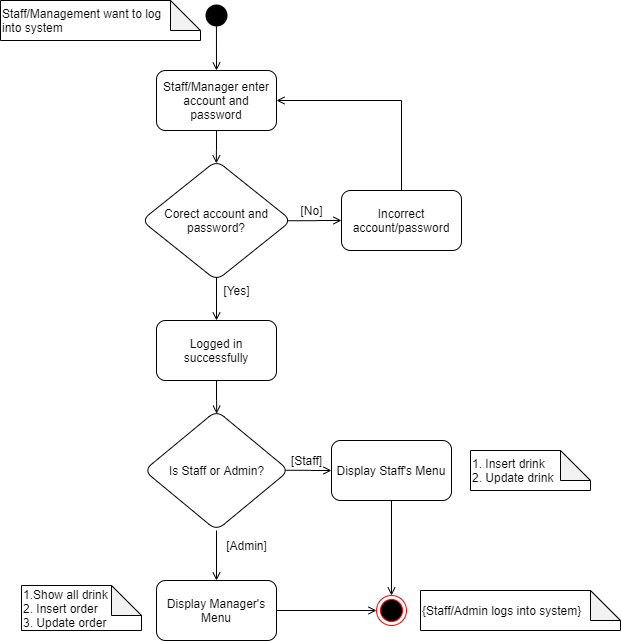

The diagram above was exported from draw.io. Its source (the exported page's mxGraphModel, read from the mxfile embedded in the PNG):
<mxGraphModel dx="1038" dy="556" grid="1" gridSize="10" guides="1" tooltips="1" connect="1" arrows="1" fold="1" page="1" pageScale="1" pageWidth="827" pageHeight="1169" background="#ffffff" math="0" shadow="0">
  <root>
    <mxCell id="0" />
    <mxCell id="1" parent="0" />
    <mxCell id="7qJc8tvJMhWuR6JsTjXK-1" value="" style="ellipse;html=1;shape=endState;fillColor=#000000;strokeColor=none;" parent="1" vertex="1">
      <mxGeometry x="241" y="40" width="30" height="30" as="geometry" />
    </mxCell>
    <mxCell id="7qJc8tvJMhWuR6JsTjXK-2" value="" style="endArrow=open;html=1;endFill=0;exitX=0.498;exitY=0.859;exitDx=0;exitDy=0;exitPerimeter=0;entryX=0.5;entryY=0;entryDx=0;entryDy=0;" parent="1" source="7qJc8tvJMhWuR6JsTjXK-1" target="7qJc8tvJMhWuR6JsTjXK-3" edge="1">
      <mxGeometry width="50" height="50" relative="1" as="geometry">
        <mxPoint x="386" y="320" as="sourcePoint" />
        <mxPoint x="226" y="80" as="targetPoint" />
        <Array as="points" />
      </mxGeometry>
    </mxCell>
    <mxCell id="Myvv_b-vpn68FF8Pmz09-2" value="" style="edgeStyle=orthogonalEdgeStyle;rounded=0;orthogonalLoop=1;jettySize=auto;html=1;endArrow=open;endFill=0;entryX=0.499;entryY=0.024;entryDx=0;entryDy=0;entryPerimeter=0;" parent="1" source="7qJc8tvJMhWuR6JsTjXK-3" target="Myvv_b-vpn68FF8Pmz09-1" edge="1">
      <mxGeometry relative="1" as="geometry" />
    </mxCell>
    <mxCell id="7qJc8tvJMhWuR6JsTjXK-3" value="Staff/Manager enter account and password" style="rounded=1;whiteSpace=wrap;html=1;" parent="1" vertex="1">
      <mxGeometry x="196" y="110" width="120" height="60" as="geometry" />
    </mxCell>
    <mxCell id="7qJc8tvJMhWuR6JsTjXK-15" value="" style="ellipse;html=1;shape=endState;fillColor=#000000;strokeColor=#ff0000;" parent="1" vertex="1">
      <mxGeometry x="416" y="635" width="30" height="30" as="geometry" />
    </mxCell>
    <mxCell id="Myvv_b-vpn68FF8Pmz09-7" value="" style="edgeStyle=orthogonalEdgeStyle;rounded=0;orthogonalLoop=1;jettySize=auto;html=1;endArrow=open;endFill=0;exitX=0.967;exitY=0.502;exitDx=0;exitDy=0;exitPerimeter=0;" parent="1" source="Myvv_b-vpn68FF8Pmz09-1" target="Myvv_b-vpn68FF8Pmz09-3" edge="1">
      <mxGeometry relative="1" as="geometry" />
    </mxCell>
    <mxCell id="Myvv_b-vpn68FF8Pmz09-10" value="" style="edgeStyle=orthogonalEdgeStyle;rounded=0;orthogonalLoop=1;jettySize=auto;html=1;endArrow=open;endFill=0;exitX=0.5;exitY=0.972;exitDx=0;exitDy=0;exitPerimeter=0;" parent="1" source="Myvv_b-vpn68FF8Pmz09-1" target="Myvv_b-vpn68FF8Pmz09-9" edge="1">
      <mxGeometry relative="1" as="geometry" />
    </mxCell>
    <mxCell id="Myvv_b-vpn68FF8Pmz09-1" value="Corect account and password?" style="rhombus;whiteSpace=wrap;html=1;rounded=1;" parent="1" vertex="1">
      <mxGeometry x="181" y="200" width="150" height="120" as="geometry" />
    </mxCell>
    <mxCell id="Myvv_b-vpn68FF8Pmz09-6" value="" style="edgeStyle=orthogonalEdgeStyle;rounded=0;orthogonalLoop=1;jettySize=auto;html=1;entryX=1;entryY=0.5;entryDx=0;entryDy=0;endArrow=open;endFill=0;exitX=0.5;exitY=0;exitDx=0;exitDy=0;" parent="1" source="Myvv_b-vpn68FF8Pmz09-3" target="7qJc8tvJMhWuR6JsTjXK-3" edge="1">
      <mxGeometry relative="1" as="geometry">
        <mxPoint x="446" y="190" as="targetPoint" />
        <Array as="points">
          <mxPoint x="441" y="140" />
        </Array>
      </mxGeometry>
    </mxCell>
    <mxCell id="Myvv_b-vpn68FF8Pmz09-3" value="Incorrect account/password" style="whiteSpace=wrap;html=1;rounded=1;" parent="1" vertex="1">
      <mxGeometry x="381" y="230" width="120" height="60" as="geometry" />
    </mxCell>
    <mxCell id="Myvv_b-vpn68FF8Pmz09-8" value="[No]" style="text;html=1;align=center;verticalAlign=middle;resizable=0;points=[];autosize=1;" parent="1" vertex="1">
      <mxGeometry x="331" y="240" width="40" height="20" as="geometry" />
    </mxCell>
    <mxCell id="Myvv_b-vpn68FF8Pmz09-13" value="" style="edgeStyle=orthogonalEdgeStyle;rounded=0;orthogonalLoop=1;jettySize=auto;html=1;endArrow=open;endFill=0;entryX=0.501;entryY=0.027;entryDx=0;entryDy=0;entryPerimeter=0;" parent="1" source="Myvv_b-vpn68FF8Pmz09-9" target="Myvv_b-vpn68FF8Pmz09-12" edge="1">
      <mxGeometry relative="1" as="geometry" />
    </mxCell>
    <mxCell id="Myvv_b-vpn68FF8Pmz09-9" value="Logged in successfully" style="whiteSpace=wrap;html=1;rounded=1;" parent="1" vertex="1">
      <mxGeometry x="196" y="360" width="120" height="60" as="geometry" />
    </mxCell>
    <mxCell id="Myvv_b-vpn68FF8Pmz09-11" value="[Yes]" style="text;html=1;align=center;verticalAlign=middle;resizable=0;points=[];autosize=1;" parent="1" vertex="1">
      <mxGeometry x="256" y="320" width="40" height="20" as="geometry" />
    </mxCell>
    <mxCell id="Myvv_b-vpn68FF8Pmz09-15" value="" style="edgeStyle=orthogonalEdgeStyle;rounded=0;orthogonalLoop=1;jettySize=auto;html=1;endArrow=open;endFill=0;exitX=0.976;exitY=0.498;exitDx=0;exitDy=0;exitPerimeter=0;" parent="1" source="Myvv_b-vpn68FF8Pmz09-12" target="Myvv_b-vpn68FF8Pmz09-14" edge="1">
      <mxGeometry relative="1" as="geometry" />
    </mxCell>
    <mxCell id="Myvv_b-vpn68FF8Pmz09-18" value="" style="edgeStyle=orthogonalEdgeStyle;rounded=0;orthogonalLoop=1;jettySize=auto;html=1;endArrow=open;endFill=0;" parent="1" source="Myvv_b-vpn68FF8Pmz09-12" target="Myvv_b-vpn68FF8Pmz09-17" edge="1">
      <mxGeometry relative="1" as="geometry" />
    </mxCell>
    <mxCell id="Myvv_b-vpn68FF8Pmz09-12" value="Is Staff or Admin?" style="rhombus;whiteSpace=wrap;html=1;rounded=1;" parent="1" vertex="1">
      <mxGeometry x="183.5" y="450" width="145" height="120" as="geometry" />
    </mxCell>
    <mxCell id="Myvv_b-vpn68FF8Pmz09-20" value="" style="edgeStyle=orthogonalEdgeStyle;rounded=0;orthogonalLoop=1;jettySize=auto;html=1;endArrow=open;endFill=0;" parent="1" source="Myvv_b-vpn68FF8Pmz09-14" target="7qJc8tvJMhWuR6JsTjXK-15" edge="1">
      <mxGeometry relative="1" as="geometry" />
    </mxCell>
    <mxCell id="Myvv_b-vpn68FF8Pmz09-14" value="Display Staff's Menu" style="whiteSpace=wrap;html=1;rounded=1;" parent="1" vertex="1">
      <mxGeometry x="371" y="480" width="120" height="60" as="geometry" />
    </mxCell>
    <mxCell id="Myvv_b-vpn68FF8Pmz09-16" value="[Staff]" style="text;html=1;align=center;verticalAlign=middle;resizable=0;points=[];autosize=1;" parent="1" vertex="1">
      <mxGeometry x="321" y="490" width="50" height="20" as="geometry" />
    </mxCell>
    <mxCell id="Myvv_b-vpn68FF8Pmz09-21" value="" style="edgeStyle=orthogonalEdgeStyle;rounded=0;orthogonalLoop=1;jettySize=auto;html=1;endArrow=open;endFill=0;" parent="1" source="Myvv_b-vpn68FF8Pmz09-17" target="7qJc8tvJMhWuR6JsTjXK-15" edge="1">
      <mxGeometry relative="1" as="geometry" />
    </mxCell>
    <mxCell id="Myvv_b-vpn68FF8Pmz09-17" value="Display Manager's Menu" style="whiteSpace=wrap;html=1;rounded=1;" parent="1" vertex="1">
      <mxGeometry x="196" y="620" width="120" height="60" as="geometry" />
    </mxCell>
    <mxCell id="Myvv_b-vpn68FF8Pmz09-19" value="[Admin]" style="text;html=1;align=center;verticalAlign=middle;resizable=0;points=[];autosize=1;" parent="1" vertex="1">
      <mxGeometry x="256" y="575" width="60" height="20" as="geometry" />
    </mxCell>
    <mxCell id="Myvv_b-vpn68FF8Pmz09-22" value="{Staff/Admin logs into system}" style="shape=note;whiteSpace=wrap;html=1;backgroundOutline=1;darkOpacity=0.05;align=left;" parent="1" vertex="1">
      <mxGeometry x="460" y="630" width="200" height="40" as="geometry" />
    </mxCell>
    <mxCell id="U4Iwu004CfTtXzUUDr1s-1" value="Staff/Management want to log &lt;br&gt;into system" style="shape=note;whiteSpace=wrap;html=1;backgroundOutline=1;darkOpacity=0.05;align=left;" parent="1" vertex="1">
      <mxGeometry x="40" y="40" width="200" height="40" as="geometry" />
    </mxCell>
    <mxCell id="U4Iwu004CfTtXzUUDr1s-2" value="1. Insert drink&lt;br&gt;2. Update drink" style="shape=note;whiteSpace=wrap;html=1;backgroundOutline=1;darkOpacity=0.05;align=left;" parent="1" vertex="1">
      <mxGeometry x="510" y="490" width="120" height="40" as="geometry" />
    </mxCell>
    <mxCell id="U4Iwu004CfTtXzUUDr1s-3" value="1.Show all drink&lt;br&gt;2. Insert order&lt;br&gt;3. Update order" style="shape=note;whiteSpace=wrap;html=1;backgroundOutline=1;darkOpacity=0.05;align=left;" parent="1" vertex="1">
      <mxGeometry x="61" y="625" width="120" height="45" as="geometry" />
    </mxCell>
  </root>
</mxGraphModel>